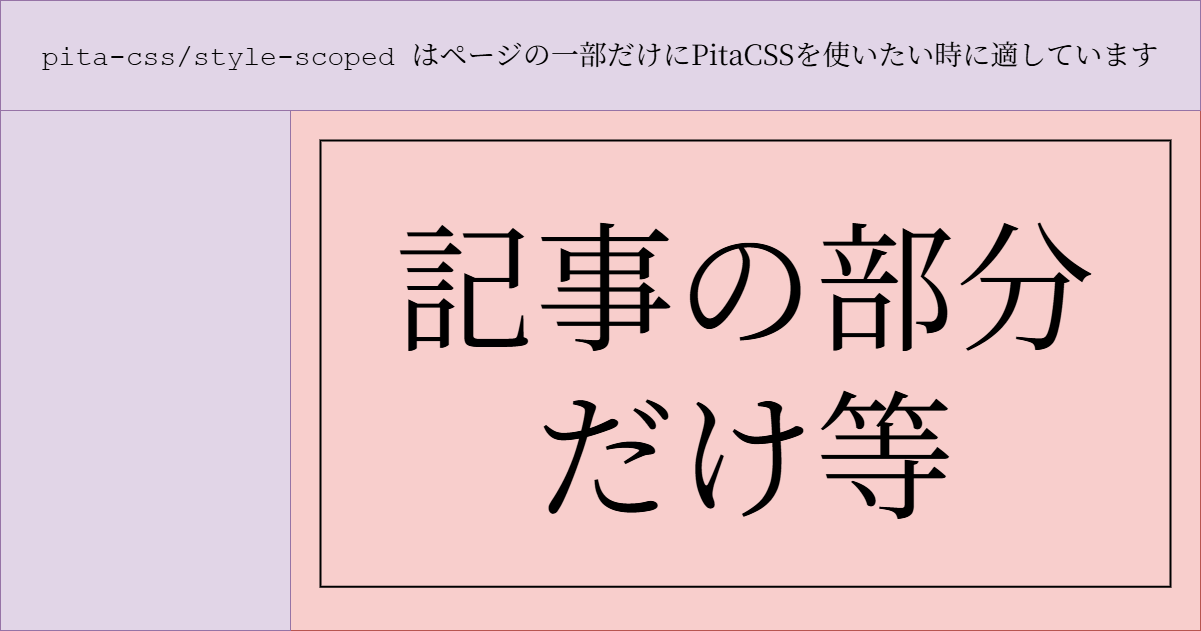

The diagram above was exported from draw.io. Its source (the exported page's mxGraphModel, read from the mxfile embedded in the PNG):
<mxGraphModel dx="1678" dy="914" grid="1" gridSize="10" guides="1" tooltips="1" connect="1" arrows="1" fold="1" page="1" pageScale="1" pageWidth="1200" pageHeight="630" math="0" shadow="0">
  <root>
    <mxCell id="0" />
    <mxCell id="1" parent="0" />
    <mxCell id="tZ5gAyjJ8049xB5AEWAr-2" value="" style="rounded=0;whiteSpace=wrap;html=1;fillColor=#f8cecc;strokeColor=#b85450;" vertex="1" parent="1">
      <mxGeometry width="1200" height="630" as="geometry" />
    </mxCell>
    <mxCell id="tZ5gAyjJ8049xB5AEWAr-3" value="" style="rounded=0;whiteSpace=wrap;html=1;fillColor=#e1d5e7;strokeColor=#9673a6;" vertex="1" parent="1">
      <mxGeometry width="290" height="630" as="geometry" />
    </mxCell>
    <mxCell id="tZ5gAyjJ8049xB5AEWAr-6" value="&lt;font face=&quot;Noto Serif JP&quot;&gt;&lt;span style=&quot;font-size: 140px;&quot;&gt;記事の部分&lt;br&gt;だけ等&lt;/span&gt;&lt;/font&gt;" style="text;html=1;align=center;verticalAlign=middle;whiteSpace=wrap;rounded=0;strokeColor=default;strokeWidth=2;" vertex="1" parent="1">
      <mxGeometry x="320" y="140" width="850" height="446.25" as="geometry" />
    </mxCell>
    <mxCell id="tZ5gAyjJ8049xB5AEWAr-4" value="&lt;font style=&quot;font-size: 28px;&quot;&gt;&lt;font face=&quot;Courier New&quot; style=&quot;&quot;&gt;pita-css/style-scoped&amp;nbsp;&lt;/font&gt;&lt;font face=&quot;Noto Serif JP&quot; style=&quot;&quot;&gt;はページの一部だけにPitaCSSを使いたい時に適しています&lt;/font&gt;&lt;/font&gt;" style="rounded=0;whiteSpace=wrap;html=1;fillColor=#e1d5e7;strokeColor=#9673a6;" vertex="1" parent="1">
      <mxGeometry width="1200" height="110" as="geometry" />
    </mxCell>
  </root>
</mxGraphModel>